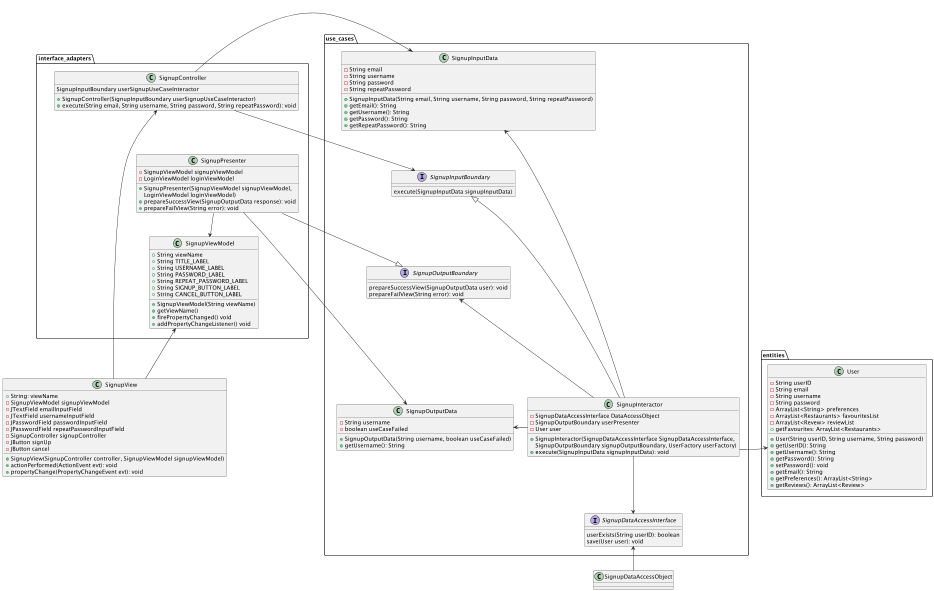

The diagram above was rendered by PlantUML. Its source (embedded in the PNG):
@startuml


class SignupDataAccessObject{

}

class SignupView{
+ String: viewName
- SignupViewModel signupViewModel
- JTextField emailInputField
- JTextField usernameInputField
- JPasswordField passwordInputField
- JPasswordField repeatPasswordInputField
- SignupController signupController
- JButton signUp
- JButton cancel
+ SignupView(SignupController controller, SignupViewModel signupViewModel)
+ actionPerformed(ActionEvent evt): void
+ propertyChange(PropertyChangeEvent evt): void
}

SignupView-up->.interface_adapters.SignupController
SignupView-up->.interface_adapters.SignupViewModel
SignupDataAccessObject-up->.use_cases.SignupDataAccessInterface
.interface_adapters -right[hidden]-> .use_cases
.interface_adapters -down[hidden]-> SignupView

namespace interface_adapters {

class SignupViewModel{
+String viewName
+String TITLE_LABEL
+String USERNAME_LABEL
+String PASSWORD_LABEL
+String REPEAT_PASSWORD_LABEL
+String SIGNUP_BUTTON_LABEL
+String CANCEL_BUTTON_LABEL
+ SignupViewModel(String viewName)
+ getViewName()
+ firePropertyChanged() void
+ addPropertyChangeListener() void
}

class SignupPresenter {
- SignupViewModel signupViewModel
- LoginViewModel loginViewModel
+ SignupPresenter(SignupViewModel signupViewModel,
                           LoginViewModel loginViewModel)
+ prepareSuccessView(SignupOutputData response): void
+ prepareFailView(String error): void
}

class SignupController{
SignupInputBoundary userSignupUseCaseInteractor
+ SignupController(SignupInputBoundary userSignupUseCaseInteractor)
+ execute(String email, String username, String password, String repeatPassword): void
}


SignupPresenter-down->SignupViewModel
SignupPresenter-[hidden]up->SignupController
SignupController-right->.use_cases.SignupInputData
SignupController-right->.use_cases.SignupInputBoundary
SignupPresenter-right-|>.use_cases.SignupOutputBoundary
SignupPresenter-right->.use_cases.SignupOutputData
}







namespace use_cases {
class SignupInputData{
- String email
- String username
- String password
- String repeatPassword
+ SignupInputData(String email, String username, String password, String repeatPassword)
+ getEmail(): String
+ getUsername(): String
+ getPassword(): String
+ getRepeatPassword(): String
}

interface SignupInputBoundary{
execute(SignupInputData signupInputData)
}

interface SignupOutputBoundary{
prepareSuccessView(SignupOutputData user): void
prepareFailView(String error): void
}

class SignupOutputData{
- String username
- boolean useCaseFailed
+ SignupOutputData(String username, boolean useCaseFailed)
+ getUsername(): String
}

class SignupInteractor{
-SignupDataAccessInterface DataAccessObject
-SignupOutputBoundary userPresenter
-User user
+ SignupInteractor(SignupDataAccessInterface SignupDataAccessInterface,
                SignupOutputBoundary signupOutputBoundary, UserFactory userFactory)
+ execute(SignupInputData signupInputData): void
}

interface SignupDataAccessInterface{
userExists(String userID): boolean
save(User user): void
}

SignupInputData-[hidden]down->SignupInputBoundary
SignupInputBoundary-[hidden]down->SignupOutputBoundary
SignupOutputBoundary-[hidden]down->SignupOutputData

SignupInteractor-left->SignupInputData
SignupInteractor-left-|>SignupInputBoundary
SignupInteractor-left->SignupOutputData
SignupInteractor-left->SignupOutputBoundary
SignupInteractor-right->.entities.User
SignupInteractor-down->SignupDataAccessInterface
}


namespace entities {
class User {
- String userID
- String email
- String username
- String password
- ArrayList<String> preferences
- ArrayList<Restaurants> favouritesList
- ArrayList<Revew> reviewList
+ User(String userID, String username, String password)
+ getUserID(): String
+ getUsername(): String
+ getPassword(): String
+ setPassword(): void
+ getEmail(): String
+ getPreferences(): ArrayList<String>
+ getFavourites: ArrayList<Restaurants>
+ getReviews(): ArrayList<Review>
}

}
@enduml